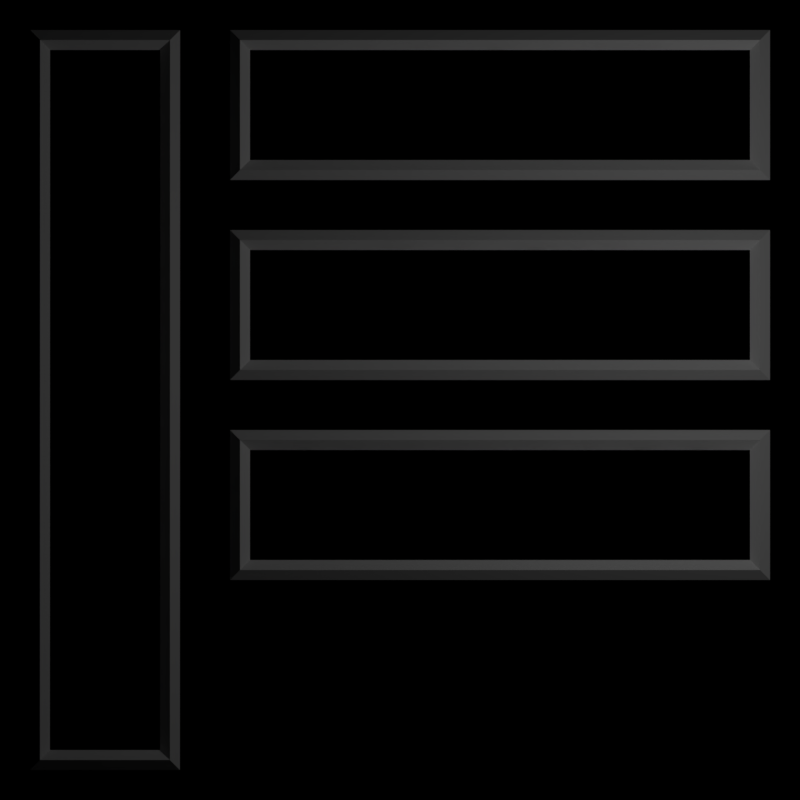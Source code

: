 # Source: extras.blend  (saved by Blender 2.79.7; exported with 4.5.12 LTS)
import bpy
from mathutils import Matrix  # noqa: F401  (used for matrix-valued properties, if any)

bpy.ops.wm.read_factory_settings(use_empty=True)
scene = bpy.context.scene
scene.name = 'Scene'

# ---- collections
col_collection_1 = bpy.data.collections.new('Collection 1'); scene.collection.children.link(col_collection_1)
col_collection_2 = bpy.data.collections.new('Collection 2'); scene.collection.children.link(col_collection_2)

# ---- materials (node trees are filled in below, after node groups)
mat_white = bpy.data.materials.new('White')
mat_white.alpha_threshold = 0.0
mat_white.use_transparent_shadow = False
mat_white.diffuse_color = (1.0, 1.0, 1.0, 1.0)
mat_white.roughness = 0.5

# ---- material node trees

# ---- world
world_world = bpy.data.worlds.new('World'); scene.world = world_world
world_world.color = (0.0, 0.0, 0.0)
world_world.use_sun_shadow = False
world_world.sun_shadow_jitter_overblur = 0.0

# ---- cameras
cam_camera = bpy.data.cameras.new('Camera')
cam_camera.type = 'ORTHO'
cam_camera.clip_end = 100.0
cam_camera.lens = 35.0
cam_camera.sensor_width = 32.0
cam_camera.sensor_height = 18.0
cam_camera.ortho_scale = 8.0
cam_camera.dof.focus_distance = 0.0
cam_camera.dof.aperture_fstop = 128.0

# ---- lights
light_lamp = bpy.data.lights.new('Lamp', 'POINT')
light_lamp.transmission_factor = 0.0
light_lamp.cutoff_distance = 30.0
light_lamp.energy = 100.0
light_lamp.shadow_buffer_clip_start = 1.001
light_lamp.shadow_soft_size = 0.1
light_lamp.shadow_maximum_resolution = 0.006
light_lamp.use_absolute_resolution = True

# ---- meshes
me_plane = bpy.data.meshes.new('Plane')
me_plane.from_pydata([(0.0, -3.0, 0.0), (2.0, -3.0, 0.0), (0.0, 5.0, 0.0), (2.0, 5.0, 0.0), (4.0, -3.0, 0.0), (6.0, -3.0, 0.0), (4.0, 5.0, 0.0), (6.0, 5.0, 0.0), (-2.0, 3.0, 0.0), (-2.0, 1.0, 0.0), (6.0, 3.0, 0.0), (6.0, 1.0, 0.0), (-2.0, -1.0, 0.0), (-2.0, -3.0, 0.0), (6.0, -1.0, 0.0), (6.0, -3.0, 0.0)], [], [(0, 1, 3, 2), (4, 5, 7, 6), (8, 9, 11, 10), (12, 13, 15, 14)])
me_plane.use_remesh_preserve_volume = False
me_plane.use_remesh_preserve_attributes = False
me_plane.use_mirror_vertex_groups = False
me_plane.update()
me_plane_004 = bpy.data.meshes.new('Plane.004')
me_plane_004.from_pydata([(-3.5, -0.9, 0.0), (1.7, 0.4, 0.0), (-3.5, 0.4, 0.0), (1.7, -0.9, 0.0)], [], [(1, 2, 0, 3)])
me_plane_004.materials.append(mat_white)
me_plane_004.use_remesh_preserve_volume = False
me_plane_004.use_remesh_preserve_attributes = False
me_plane_004.use_mirror_vertex_groups = False
me_plane_004.update()
me_plane_002 = bpy.data.meshes.new('Plane.002')
me_plane_002.from_pydata([(-3.5, -0.9, 0.0), (1.7, 0.4, 0.0), (-3.5, 0.4, 0.0), (1.7, -0.9, 0.0)], [], [(1, 2, 0, 3)])
me_plane_002.materials.append(mat_white)
me_plane_002.use_remesh_preserve_volume = False
me_plane_002.use_remesh_preserve_attributes = False
me_plane_002.use_mirror_vertex_groups = False
me_plane_002.update()
me_plane_001 = bpy.data.meshes.new('Plane.001')
me_plane_001.from_pydata([(-3.5, -0.9, 0.0), (1.7, 0.4, 0.0), (-3.5, 0.4, 0.0), (1.7, -0.9, 0.0)], [], [(1, 2, 0, 3)])
me_plane_001.materials.append(mat_white)
me_plane_001.use_remesh_preserve_volume = False
me_plane_001.use_remesh_preserve_attributes = False
me_plane_001.use_mirror_vertex_groups = False
me_plane_001.update()
me_plane_003 = bpy.data.meshes.new('Plane.003')
me_plane_003.from_pydata([(-3.6, -0.9, 0.0), (3.6, 0.4, 0.0), (-3.6, 0.4, 0.0), (3.6, -0.9, 0.0)], [], [(1, 2, 0, 3)])
me_plane_003.materials.append(mat_white)
me_plane_003.use_remesh_preserve_volume = False
me_plane_003.use_remesh_preserve_attributes = False
me_plane_003.use_mirror_vertex_groups = False
me_plane_003.update()

# ---- curves / text
cu_plane_003 = bpy.data.curves.new('Plane.003', 'CURVE')
cu_plane_003.dimensions = '2D'
_sp = cu_plane_003.splines.new('POLY'); _sp.points.add(3)
_sp.points.foreach_set('co', [1.7, 0.5, 0.0, 0.0, -3.5, 0.5, 0.0, 0.0, -3.5, -0.8, 0.0, 0.0, 1.7, -0.8, 0.0, 0.0])
_sp.order_u = 3
_sp.order_v = 0
_sp.resolution_v = 0
_sp.use_cyclic_u = True
_sp.use_smooth = False
cu_plane_003.materials.append(mat_white)
cu_plane_003.use_path_clamp = True
cu_plane_003.bevel_resolution = 0
cu_plane_003.bevel_depth = 0.1
txt_text_003 = bpy.data.curves.new('Text.003', 'FONT')
txt_text_003.dimensions = '2D'
txt_text_003.body = 'SETTINGS'
txt_text_003.materials.append(mat_white)
txt_text_003.use_path_clamp = True
txt_text_003.bevel_resolution = 0
txt_text_003.align_x = 'CENTER'
txt_text_003.align_y = 'CENTER'
txt_text_002 = bpy.data.curves.new('Text.002', 'FONT')
txt_text_002.dimensions = '2D'
txt_text_002.body = 'BACK'
txt_text_002.materials.append(mat_white)
txt_text_002.use_path_clamp = True
txt_text_002.bevel_resolution = 0
txt_text_002.align_x = 'CENTER'
txt_text_002.align_y = 'CENTER'
cu_plane_002 = bpy.data.curves.new('Plane.002', 'CURVE')
cu_plane_002.dimensions = '2D'
_sp = cu_plane_002.splines.new('POLY'); _sp.points.add(3)
_sp.points.foreach_set('co', [1.7, 0.5, 0.0, 0.0, -3.5, 0.5, 0.0, 0.0, -3.5, -0.8, 0.0, 0.0, 1.7, -0.8, 0.0, 0.0])
_sp.order_u = 3
_sp.order_v = 0
_sp.resolution_v = 0
_sp.use_cyclic_u = True
_sp.use_smooth = False
cu_plane_002.materials.append(mat_white)
cu_plane_002.use_path_clamp = True
cu_plane_002.bevel_resolution = 0
cu_plane_002.bevel_depth = 0.1
cu_plane_001 = bpy.data.curves.new('Plane.001', 'CURVE')
cu_plane_001.dimensions = '2D'
_sp = cu_plane_001.splines.new('POLY'); _sp.points.add(3)
_sp.points.foreach_set('co', [1.7, 0.5, 0.0, 0.0, -3.5, 0.5, 0.0, 0.0, -3.5, -0.8, 0.0, 0.0, 1.7, -0.8, 0.0, 0.0])
_sp.order_u = 3
_sp.order_v = 0
_sp.resolution_v = 0
_sp.use_cyclic_u = True
_sp.use_smooth = False
cu_plane_001.materials.append(mat_white)
cu_plane_001.use_path_clamp = True
cu_plane_001.bevel_resolution = 0
cu_plane_001.bevel_depth = 0.1
txt_text_001 = bpy.data.curves.new('Text.001', 'FONT')
txt_text_001.dimensions = '2D'
txt_text_001.body = 'ABOUT'
txt_text_001.materials.append(mat_white)
txt_text_001.use_path_clamp = True
txt_text_001.bevel_resolution = 0
txt_text_001.align_x = 'CENTER'
txt_text_001.align_y = 'CENTER'
txt_text = bpy.data.curves.new('Text', 'FONT')
txt_text.dimensions = '2D'
txt_text.body = 'R\nE\nA\nD\nY'
txt_text.materials.append(mat_white)
txt_text.use_path_clamp = True
txt_text.bevel_resolution = 0
txt_text.align_x = 'CENTER'
txt_text.align_y = 'CENTER'
cu_plane = bpy.data.curves.new('Plane', 'CURVE')
cu_plane.dimensions = '2D'
_sp = cu_plane.splines.new('POLY'); _sp.points.add(3)
_sp.points.foreach_set('co', [3.6, 0.5, 0.0, 0.0, -3.6, 0.5, 0.0, 0.0, -3.6, -0.8, 0.0, 0.0, 3.6, -0.8, 0.0, 0.0])
_sp.order_u = 3
_sp.order_v = 0
_sp.resolution_v = 0
_sp.use_cyclic_u = True
_sp.use_smooth = False
cu_plane.materials.append(mat_white)
cu_plane.use_path_clamp = True
cu_plane.bevel_resolution = 0
cu_plane.bevel_depth = 0.1

# ---- objects
ob_plane_007 = bpy.data.objects.new('Plane.007', cu_plane_003)
ob_text_003 = bpy.data.objects.new('Text.003', txt_text_003)
ob_text_002 = bpy.data.objects.new('Text.002', txt_text_002)
ob_plane_004 = bpy.data.objects.new('Plane.004', cu_plane_002)
ob_plane_003 = bpy.data.objects.new('Plane.003', cu_plane_001)
ob_text_001 = bpy.data.objects.new('Text.001', txt_text_001)
ob_text = bpy.data.objects.new('Text', txt_text)
ob_plane = bpy.data.objects.new('Plane', cu_plane)
ob_plane_001 = bpy.data.objects.new('Plane.001', me_plane)
ob_lamp = bpy.data.objects.new('Lamp', light_lamp)
ob_camera = bpy.data.objects.new('Camera', cam_camera)
ob_plane_006 = bpy.data.objects.new('Plane.006', me_plane_004)
ob_plane_005 = bpy.data.objects.new('Plane.005', me_plane_002)
ob_plane_002 = bpy.data.objects.new('Plane.002', me_plane_001)
ob_plane_012 = bpy.data.objects.new('Plane.012', me_plane_003)

# ---- transforms, parenting, visibility, modifiers, constraints
ob_plane_007.location = (1.9, -0.9, 0.0)
ob_plane_007.lineart.crease_threshold = 0.0
ob_text_003.location = (1.0, -0.9, 0.0)
ob_text_003.lineart.crease_threshold = 0.0
ob_text_002.location = (1.0, 1.1, 0.0)
ob_text_002.lineart.crease_threshold = 0.0
ob_plane_004.location = (1.9, 1.1, 0.0)
ob_plane_004.lineart.crease_threshold = 0.0
ob_plane_003.location = (1.9, 3.1, 0.0)
ob_plane_003.lineart.crease_threshold = 0.0
ob_text_001.location = (1.0, 3.1, 0.0)
ob_text_001.lineart.crease_threshold = 0.0
ob_text.location = (-3.0, -4.768e-07, 0.0)
ob_text.lineart.crease_threshold = 0.0
ob_plane.location = (-2.8, -4.768e-07, 0.0)
ob_plane.rotation_euler = (0.0, -0.0, -1.571)
ob_plane.lineart.crease_threshold = 0.0
ob_plane_001.location = (-2.0, -1.0, 0.0)
ob_plane_001.hide_select = True
ob_plane_001.hide_render = True
ob_plane_001.display_type = 'WIRE'
ob_plane_001.lineart.crease_threshold = 0.0
ob_lamp.location = (4.076, 1.005, 5.904)
ob_lamp.rotation_euler = (0.6503, 0.05522, 1.866)
ob_lamp.lock_rotations_4d = False
ob_lamp.empty_display_type = 'ARROWS'
ob_lamp.color = (0.0, 0.0, 0.0, 0.0)
ob_lamp.lineart.crease_threshold = 0.0
ob_camera.location = (0.0, 0.0, 5.0)
ob_camera.lock_rotations_4d = False
ob_camera.empty_display_type = 'ARROWS'
ob_camera.color = (0.0, 0.0, 0.0, 0.0)
ob_camera.display_type = 'WIRE'
ob_camera.lineart.crease_threshold = 0.0
ob_plane_006.location = (1.9, -0.8, 0.0)
ob_plane_006.lineart.crease_threshold = 0.0
ob_plane_005.location = (1.9, 1.2, 0.0)
ob_plane_005.lineart.crease_threshold = 0.0
ob_plane_002.location = (1.9, 3.2, 0.0)
ob_plane_002.lineart.crease_threshold = 0.0
ob_plane_012.location = (-2.7, -4.768e-07, 0.0)
ob_plane_012.rotation_euler = (0.0, -0.0, -1.571)
ob_plane_012.lineart.crease_threshold = 0.0

# ---- collection membership
col_collection_1.objects.link(ob_plane_007)
col_collection_1.objects.link(ob_text_003)
col_collection_1.objects.link(ob_text_002)
col_collection_1.objects.link(ob_plane_004)
col_collection_1.objects.link(ob_plane_003)
col_collection_1.objects.link(ob_text_001)
col_collection_1.objects.link(ob_text)
col_collection_1.objects.link(ob_plane)
col_collection_1.objects.link(ob_plane_001)
col_collection_1.objects.link(ob_lamp)
col_collection_1.objects.link(ob_camera)
col_collection_2.objects.link(ob_plane_006)
col_collection_2.objects.link(ob_plane_005)
col_collection_2.objects.link(ob_plane_002)
col_collection_2.objects.link(ob_plane_012)
def _layer_coll(name, lc=None):
    lc = lc or bpy.context.view_layer.layer_collection
    for c in lc.children:
        if c.name == name: return c
        r = _layer_coll(name, c)
        if r: return r
_layer_coll('Collection 2').indirect_only = True

# ---- scene / render settings (as saved in the file)
scene.camera = ob_camera
scene.frame_start = 1; scene.frame_end = 250; scene.frame_set(2)
scene.render.engine = 'BLENDER_EEVEE_NEXT'
scene.render.resolution_x = 512
scene.render.resolution_y = 512
scene.render.resolution_percentage = 50
scene.render.dither_intensity = 0.0
scene.cycles.use_denoising = False
scene.cycles.samples = 128
scene.cycles.sampling_pattern = 'TABULATED_SOBOL'
scene.cycles.use_adaptive_sampling = False
scene.cycles.use_light_tree = False
scene.view_settings.view_transform = 'Standard'
bpy.context.view_layer.update()
